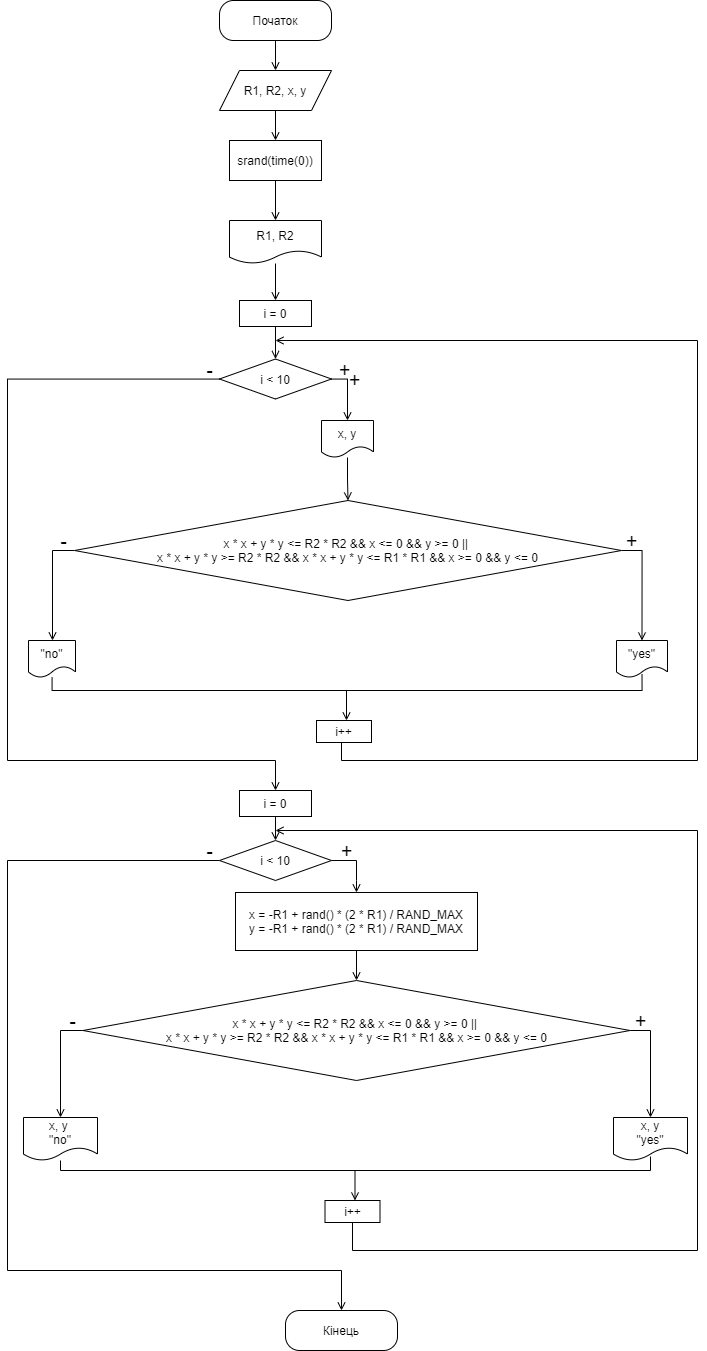

The diagram above was exported from draw.io. Its source (the exported page's mxGraphModel, read from the mxfile embedded in the PNG):
<mxGraphModel dx="1483" dy="867" grid="1" gridSize="10" guides="1" tooltips="1" connect="1" arrows="1" fold="1" page="1" pageScale="1" pageWidth="827" pageHeight="1169" math="0" shadow="0">
  <root>
    <mxCell id="0" />
    <mxCell id="1" parent="0" />
    <mxCell id="Q05V20njZ_x4qu0LNZJU-3" style="edgeStyle=orthogonalEdgeStyle;rounded=0;orthogonalLoop=1;jettySize=auto;html=1;entryX=0.5;entryY=0;entryDx=0;entryDy=0;endArrow=open;endFill=0;" edge="1" parent="1" source="Q05V20njZ_x4qu0LNZJU-1" target="Q05V20njZ_x4qu0LNZJU-2">
      <mxGeometry relative="1" as="geometry" />
    </mxCell>
    <mxCell id="Q05V20njZ_x4qu0LNZJU-1" value="Початок" style="rounded=1;whiteSpace=wrap;html=1;arcSize=35;" vertex="1" parent="1">
      <mxGeometry x="292" y="40" width="112" height="40" as="geometry" />
    </mxCell>
    <mxCell id="Q05V20njZ_x4qu0LNZJU-5" style="edgeStyle=orthogonalEdgeStyle;rounded=0;orthogonalLoop=1;jettySize=auto;html=1;entryX=0.5;entryY=0;entryDx=0;entryDy=0;endArrow=open;endFill=0;" edge="1" parent="1" source="Q05V20njZ_x4qu0LNZJU-2" target="Q05V20njZ_x4qu0LNZJU-4">
      <mxGeometry relative="1" as="geometry" />
    </mxCell>
    <mxCell id="Q05V20njZ_x4qu0LNZJU-2" value="R1, R2, x, y" style="shape=parallelogram;perimeter=parallelogramPerimeter;whiteSpace=wrap;html=1;fixedSize=1;" vertex="1" parent="1">
      <mxGeometry x="292" y="110" width="112" height="40" as="geometry" />
    </mxCell>
    <mxCell id="Q05V20njZ_x4qu0LNZJU-7" style="edgeStyle=orthogonalEdgeStyle;rounded=0;orthogonalLoop=1;jettySize=auto;html=1;entryX=0.5;entryY=0;entryDx=0;entryDy=0;endArrow=open;endFill=0;" edge="1" parent="1" source="Q05V20njZ_x4qu0LNZJU-4" target="Q05V20njZ_x4qu0LNZJU-6">
      <mxGeometry relative="1" as="geometry" />
    </mxCell>
    <mxCell id="Q05V20njZ_x4qu0LNZJU-4" value="srand(time(0))" style="rounded=0;whiteSpace=wrap;html=1;" vertex="1" parent="1">
      <mxGeometry x="302" y="180" width="92" height="40" as="geometry" />
    </mxCell>
    <mxCell id="Q05V20njZ_x4qu0LNZJU-9" style="edgeStyle=orthogonalEdgeStyle;rounded=0;orthogonalLoop=1;jettySize=auto;html=1;endArrow=open;endFill=0;" edge="1" parent="1" source="Q05V20njZ_x4qu0LNZJU-6" target="Q05V20njZ_x4qu0LNZJU-8">
      <mxGeometry relative="1" as="geometry" />
    </mxCell>
    <mxCell id="Q05V20njZ_x4qu0LNZJU-6" value="R1, R2" style="shape=document;whiteSpace=wrap;html=1;boundedLbl=1;" vertex="1" parent="1">
      <mxGeometry x="302" y="260" width="92" height="43" as="geometry" />
    </mxCell>
    <mxCell id="Q05V20njZ_x4qu0LNZJU-28" style="edgeStyle=orthogonalEdgeStyle;rounded=0;orthogonalLoop=1;jettySize=auto;html=1;entryX=0.5;entryY=0;entryDx=0;entryDy=0;endArrow=open;endFill=0;" edge="1" parent="1" source="Q05V20njZ_x4qu0LNZJU-8" target="Q05V20njZ_x4qu0LNZJU-25">
      <mxGeometry relative="1" as="geometry" />
    </mxCell>
    <mxCell id="Q05V20njZ_x4qu0LNZJU-8" value="i = 0" style="rounded=0;whiteSpace=wrap;html=1;" vertex="1" parent="1">
      <mxGeometry x="312" y="340" width="72" height="26" as="geometry" />
    </mxCell>
    <mxCell id="Q05V20njZ_x4qu0LNZJU-34" style="edgeStyle=orthogonalEdgeStyle;rounded=0;orthogonalLoop=1;jettySize=auto;html=1;entryX=0.5;entryY=0;entryDx=0;entryDy=0;endArrow=open;endFill=0;" edge="1" parent="1" source="Q05V20njZ_x4qu0LNZJU-10" target="Q05V20njZ_x4qu0LNZJU-12">
      <mxGeometry relative="1" as="geometry" />
    </mxCell>
    <mxCell id="Q05V20njZ_x4qu0LNZJU-10" value="x, y" style="shape=document;whiteSpace=wrap;html=1;boundedLbl=1;" vertex="1" parent="1">
      <mxGeometry x="394" y="460" width="52" height="37" as="geometry" />
    </mxCell>
    <mxCell id="Q05V20njZ_x4qu0LNZJU-17" style="edgeStyle=orthogonalEdgeStyle;rounded=0;orthogonalLoop=1;jettySize=auto;html=1;entryX=0.5;entryY=0;entryDx=0;entryDy=0;endArrow=open;endFill=0;" edge="1" parent="1" source="Q05V20njZ_x4qu0LNZJU-12" target="Q05V20njZ_x4qu0LNZJU-16">
      <mxGeometry relative="1" as="geometry">
        <Array as="points">
          <mxPoint x="715" y="590" />
        </Array>
      </mxGeometry>
    </mxCell>
    <mxCell id="Q05V20njZ_x4qu0LNZJU-20" style="edgeStyle=orthogonalEdgeStyle;rounded=0;orthogonalLoop=1;jettySize=auto;html=1;entryX=0.5;entryY=0;entryDx=0;entryDy=0;endArrow=open;endFill=0;" edge="1" parent="1" source="Q05V20njZ_x4qu0LNZJU-12" target="Q05V20njZ_x4qu0LNZJU-19">
      <mxGeometry relative="1" as="geometry">
        <Array as="points">
          <mxPoint x="125" y="590" />
          <mxPoint x="125" y="680" />
        </Array>
      </mxGeometry>
    </mxCell>
    <mxCell id="Q05V20njZ_x4qu0LNZJU-12" value="&lt;div&gt;x * x + y * y &amp;lt;= R2 * R2 &amp;amp;&amp;amp; x &amp;lt;= 0 &amp;amp;&amp;amp; y &amp;gt;= 0 ||&amp;nbsp;&lt;/div&gt;&lt;div&gt;&lt;span&gt;&#09;&#09;&#09;&lt;/span&gt;x * x + y * y &amp;gt;= R2 * R2 &amp;amp;&amp;amp; x * x + y * y &amp;lt;= R1 * R1 &amp;amp;&amp;amp; x &amp;gt;= 0 &amp;amp;&amp;amp; y &amp;lt;= 0&lt;/div&gt;" style="rhombus;whiteSpace=wrap;html=1;" vertex="1" parent="1">
      <mxGeometry x="147" y="540" width="547" height="100" as="geometry" />
    </mxCell>
    <mxCell id="Q05V20njZ_x4qu0LNZJU-16" value="&quot;yes&quot;" style="shape=document;whiteSpace=wrap;html=1;boundedLbl=1;" vertex="1" parent="1">
      <mxGeometry x="689" y="680" width="51" height="37" as="geometry" />
    </mxCell>
    <mxCell id="Q05V20njZ_x4qu0LNZJU-18" value="&lt;font style=&quot;font-size: 20px&quot;&gt;+&lt;/font&gt;" style="text;html=1;align=center;verticalAlign=middle;resizable=0;points=[];autosize=1;strokeColor=none;fillColor=none;" vertex="1" parent="1">
      <mxGeometry x="689" y="570" width="30" height="20" as="geometry" />
    </mxCell>
    <mxCell id="Q05V20njZ_x4qu0LNZJU-22" style="edgeStyle=orthogonalEdgeStyle;rounded=0;orthogonalLoop=1;jettySize=auto;html=1;entryX=0.5;entryY=0.908;entryDx=0;entryDy=0;entryPerimeter=0;endArrow=none;endFill=0;" edge="1" parent="1" source="Q05V20njZ_x4qu0LNZJU-19" target="Q05V20njZ_x4qu0LNZJU-16">
      <mxGeometry relative="1" as="geometry">
        <Array as="points">
          <mxPoint x="125" y="730" />
          <mxPoint x="715" y="730" />
        </Array>
      </mxGeometry>
    </mxCell>
    <mxCell id="Q05V20njZ_x4qu0LNZJU-19" value="&quot;no&quot;" style="shape=document;whiteSpace=wrap;html=1;boundedLbl=1;" vertex="1" parent="1">
      <mxGeometry x="101" y="680" width="47" height="37" as="geometry" />
    </mxCell>
    <mxCell id="Q05V20njZ_x4qu0LNZJU-21" value="&lt;font style=&quot;font-size: 20px&quot;&gt;-&lt;/font&gt;" style="text;html=1;align=center;verticalAlign=middle;resizable=0;points=[];autosize=1;strokeColor=none;fillColor=none;" vertex="1" parent="1">
      <mxGeometry x="126" y="570" width="20" height="20" as="geometry" />
    </mxCell>
    <mxCell id="Q05V20njZ_x4qu0LNZJU-23" value="" style="endArrow=open;html=1;endFill=0;" edge="1" parent="1">
      <mxGeometry width="50" height="50" relative="1" as="geometry">
        <mxPoint x="419" y="730" as="sourcePoint" />
        <mxPoint x="419" y="760" as="targetPoint" />
      </mxGeometry>
    </mxCell>
    <mxCell id="Q05V20njZ_x4qu0LNZJU-35" style="edgeStyle=orthogonalEdgeStyle;rounded=0;orthogonalLoop=1;jettySize=auto;html=1;endArrow=open;endFill=0;exitX=0.5;exitY=1;exitDx=0;exitDy=0;" edge="1" parent="1" source="Q05V20njZ_x4qu0LNZJU-24">
      <mxGeometry relative="1" as="geometry">
        <mxPoint x="348" y="380" as="targetPoint" />
        <mxPoint x="438" y="771" as="sourcePoint" />
        <Array as="points">
          <mxPoint x="414" y="782" />
          <mxPoint x="414" y="800" />
          <mxPoint x="770" y="800" />
          <mxPoint x="770" y="380" />
        </Array>
      </mxGeometry>
    </mxCell>
    <mxCell id="Q05V20njZ_x4qu0LNZJU-24" value="i++" style="rounded=0;whiteSpace=wrap;html=1;" vertex="1" parent="1">
      <mxGeometry x="389" y="760" width="55" height="22" as="geometry" />
    </mxCell>
    <mxCell id="Q05V20njZ_x4qu0LNZJU-29" style="edgeStyle=orthogonalEdgeStyle;rounded=0;orthogonalLoop=1;jettySize=auto;html=1;entryX=0.5;entryY=0;entryDx=0;entryDy=0;endArrow=open;endFill=0;" edge="1" parent="1" source="Q05V20njZ_x4qu0LNZJU-25" target="Q05V20njZ_x4qu0LNZJU-10">
      <mxGeometry relative="1" as="geometry">
        <Array as="points">
          <mxPoint x="420" y="419" />
        </Array>
      </mxGeometry>
    </mxCell>
    <mxCell id="Q05V20njZ_x4qu0LNZJU-38" style="edgeStyle=orthogonalEdgeStyle;rounded=0;orthogonalLoop=1;jettySize=auto;html=1;entryX=0.5;entryY=0;entryDx=0;entryDy=0;endArrow=open;endFill=0;" edge="1" parent="1" source="Q05V20njZ_x4qu0LNZJU-25" target="Q05V20njZ_x4qu0LNZJU-37">
      <mxGeometry relative="1" as="geometry">
        <Array as="points">
          <mxPoint x="80" y="419" />
          <mxPoint x="80" y="800" />
          <mxPoint x="348" y="800" />
        </Array>
      </mxGeometry>
    </mxCell>
    <mxCell id="Q05V20njZ_x4qu0LNZJU-25" value="i &amp;lt; 10" style="rhombus;whiteSpace=wrap;html=1;" vertex="1" parent="1">
      <mxGeometry x="292" y="398.5" width="112" height="40" as="geometry" />
    </mxCell>
    <mxCell id="Q05V20njZ_x4qu0LNZJU-36" value="&lt;font style=&quot;font-size: 20px&quot;&gt;+&lt;/font&gt;" style="text;html=1;align=center;verticalAlign=middle;resizable=0;points=[];autosize=1;strokeColor=none;fillColor=none;" vertex="1" parent="1">
      <mxGeometry x="401.5" y="398.5" width="30" height="20" as="geometry" />
    </mxCell>
    <mxCell id="Q05V20njZ_x4qu0LNZJU-41" style="edgeStyle=orthogonalEdgeStyle;rounded=0;orthogonalLoop=1;jettySize=auto;html=1;entryX=0.5;entryY=0;entryDx=0;entryDy=0;endArrow=open;endFill=0;" edge="1" parent="1" source="Q05V20njZ_x4qu0LNZJU-37" target="Q05V20njZ_x4qu0LNZJU-40">
      <mxGeometry relative="1" as="geometry" />
    </mxCell>
    <mxCell id="Q05V20njZ_x4qu0LNZJU-37" value="i = 0" style="rounded=0;whiteSpace=wrap;html=1;" vertex="1" parent="1">
      <mxGeometry x="312" y="830" width="72" height="26" as="geometry" />
    </mxCell>
    <mxCell id="Q05V20njZ_x4qu0LNZJU-39" value="&lt;font style=&quot;font-size: 20px&quot;&gt;-&lt;/font&gt;" style="text;html=1;align=center;verticalAlign=middle;resizable=0;points=[];autosize=1;strokeColor=none;fillColor=none;" vertex="1" parent="1">
      <mxGeometry x="272" y="398.5" width="20" height="20" as="geometry" />
    </mxCell>
    <mxCell id="Q05V20njZ_x4qu0LNZJU-44" style="edgeStyle=orthogonalEdgeStyle;rounded=0;orthogonalLoop=1;jettySize=auto;html=1;entryX=0.5;entryY=0;entryDx=0;entryDy=0;endArrow=open;endFill=0;" edge="1" parent="1" source="Q05V20njZ_x4qu0LNZJU-40" target="Q05V20njZ_x4qu0LNZJU-43">
      <mxGeometry relative="1" as="geometry">
        <Array as="points">
          <mxPoint x="429" y="900" />
          <mxPoint x="429" y="920" />
          <mxPoint x="429" y="920" />
        </Array>
      </mxGeometry>
    </mxCell>
    <mxCell id="Q05V20njZ_x4qu0LNZJU-81" style="edgeStyle=orthogonalEdgeStyle;rounded=0;orthogonalLoop=1;jettySize=auto;html=1;endArrow=open;endFill=0;entryX=0.5;entryY=0;entryDx=0;entryDy=0;" edge="1" parent="1" source="Q05V20njZ_x4qu0LNZJU-40" target="Q05V20njZ_x4qu0LNZJU-83">
      <mxGeometry relative="1" as="geometry">
        <mxPoint x="410" y="1420" as="targetPoint" />
        <Array as="points">
          <mxPoint x="80" y="900" />
          <mxPoint x="80" y="1310" />
          <mxPoint x="414" y="1310" />
        </Array>
      </mxGeometry>
    </mxCell>
    <mxCell id="Q05V20njZ_x4qu0LNZJU-40" value="i &amp;lt; 10" style="rhombus;whiteSpace=wrap;html=1;" vertex="1" parent="1">
      <mxGeometry x="292" y="880" width="112" height="40" as="geometry" />
    </mxCell>
    <mxCell id="Q05V20njZ_x4qu0LNZJU-78" style="edgeStyle=orthogonalEdgeStyle;rounded=0;orthogonalLoop=1;jettySize=auto;html=1;entryX=0.5;entryY=0;entryDx=0;entryDy=0;endArrow=open;endFill=0;" edge="1" parent="1" source="Q05V20njZ_x4qu0LNZJU-43" target="Q05V20njZ_x4qu0LNZJU-70">
      <mxGeometry relative="1" as="geometry" />
    </mxCell>
    <mxCell id="Q05V20njZ_x4qu0LNZJU-43" value="x = -R1 + rand() * (2 * R1) / RAND_MAX&lt;br&gt;y = -R1 + rand() * (2 * R1) / RAND_MAX" style="rounded=0;whiteSpace=wrap;html=1;" vertex="1" parent="1">
      <mxGeometry x="308" y="932" width="242" height="58" as="geometry" />
    </mxCell>
    <mxCell id="Q05V20njZ_x4qu0LNZJU-45" value="&lt;font style=&quot;font-size: 20px&quot;&gt;+&lt;/font&gt;" style="text;html=1;align=center;verticalAlign=middle;resizable=0;points=[];autosize=1;strokeColor=none;fillColor=none;" vertex="1" parent="1">
      <mxGeometry x="411.5" y="408.5" width="30" height="20" as="geometry" />
    </mxCell>
    <mxCell id="Q05V20njZ_x4qu0LNZJU-47" value="&lt;font style=&quot;font-size: 20px&quot;&gt;+&lt;/font&gt;" style="text;html=1;align=center;verticalAlign=middle;resizable=0;points=[];autosize=1;strokeColor=none;fillColor=none;" vertex="1" parent="1">
      <mxGeometry x="404" y="880" width="30" height="20" as="geometry" />
    </mxCell>
    <mxCell id="Q05V20njZ_x4qu0LNZJU-68" style="edgeStyle=orthogonalEdgeStyle;rounded=0;orthogonalLoop=1;jettySize=auto;html=1;entryX=0.5;entryY=0;entryDx=0;entryDy=0;endArrow=open;endFill=0;" edge="1" parent="1" source="Q05V20njZ_x4qu0LNZJU-70" target="Q05V20njZ_x4qu0LNZJU-71">
      <mxGeometry relative="1" as="geometry">
        <Array as="points">
          <mxPoint x="723.5" y="1070" />
        </Array>
      </mxGeometry>
    </mxCell>
    <mxCell id="Q05V20njZ_x4qu0LNZJU-80" style="edgeStyle=orthogonalEdgeStyle;rounded=0;orthogonalLoop=1;jettySize=auto;html=1;entryX=0.5;entryY=0;entryDx=0;entryDy=0;endArrow=open;endFill=0;" edge="1" parent="1" source="Q05V20njZ_x4qu0LNZJU-70" target="Q05V20njZ_x4qu0LNZJU-74">
      <mxGeometry relative="1" as="geometry">
        <Array as="points">
          <mxPoint x="133" y="1070" />
        </Array>
      </mxGeometry>
    </mxCell>
    <mxCell id="Q05V20njZ_x4qu0LNZJU-70" value="&lt;div&gt;x * x + y * y &amp;lt;= R2 * R2 &amp;amp;&amp;amp; x &amp;lt;= 0 &amp;amp;&amp;amp; y &amp;gt;= 0 ||&amp;nbsp;&lt;/div&gt;&lt;div&gt;&lt;span&gt;&#09;&#09;&#09;&lt;/span&gt;x * x + y * y &amp;gt;= R2 * R2 &amp;amp;&amp;amp; x * x + y * y &amp;lt;= R1 * R1 &amp;amp;&amp;amp; x &amp;gt;= 0 &amp;amp;&amp;amp; y &amp;lt;= 0&lt;/div&gt;" style="rhombus;whiteSpace=wrap;html=1;" vertex="1" parent="1">
      <mxGeometry x="155.5" y="1020" width="547" height="100" as="geometry" />
    </mxCell>
    <mxCell id="Q05V20njZ_x4qu0LNZJU-71" value="x, y&lt;br&gt;&quot;yes&quot;" style="shape=document;whiteSpace=wrap;html=1;boundedLbl=1;" vertex="1" parent="1">
      <mxGeometry x="686" y="1157" width="74" height="43" as="geometry" />
    </mxCell>
    <mxCell id="Q05V20njZ_x4qu0LNZJU-72" value="&lt;font style=&quot;font-size: 20px&quot;&gt;+&lt;/font&gt;" style="text;html=1;align=center;verticalAlign=middle;resizable=0;points=[];autosize=1;strokeColor=none;fillColor=none;" vertex="1" parent="1">
      <mxGeometry x="697.5" y="1050" width="30" height="20" as="geometry" />
    </mxCell>
    <mxCell id="Q05V20njZ_x4qu0LNZJU-73" style="edgeStyle=orthogonalEdgeStyle;rounded=0;orthogonalLoop=1;jettySize=auto;html=1;entryX=0.5;entryY=0.908;entryDx=0;entryDy=0;entryPerimeter=0;endArrow=none;endFill=0;" edge="1" parent="1" source="Q05V20njZ_x4qu0LNZJU-74" target="Q05V20njZ_x4qu0LNZJU-71">
      <mxGeometry relative="1" as="geometry">
        <Array as="points">
          <mxPoint x="133.5" y="1210" />
          <mxPoint x="723.5" y="1210" />
        </Array>
      </mxGeometry>
    </mxCell>
    <mxCell id="Q05V20njZ_x4qu0LNZJU-74" value="x, y &lt;br&gt;&quot;no&quot;" style="shape=document;whiteSpace=wrap;html=1;boundedLbl=1;" vertex="1" parent="1">
      <mxGeometry x="96" y="1157" width="74" height="43" as="geometry" />
    </mxCell>
    <mxCell id="Q05V20njZ_x4qu0LNZJU-75" value="&lt;font style=&quot;font-size: 20px&quot;&gt;-&lt;/font&gt;" style="text;html=1;align=center;verticalAlign=middle;resizable=0;points=[];autosize=1;strokeColor=none;fillColor=none;" vertex="1" parent="1">
      <mxGeometry x="134.5" y="1050" width="20" height="20" as="geometry" />
    </mxCell>
    <mxCell id="Q05V20njZ_x4qu0LNZJU-76" value="" style="endArrow=open;html=1;endFill=0;" edge="1" parent="1">
      <mxGeometry width="50" height="50" relative="1" as="geometry">
        <mxPoint x="427.5" y="1210" as="sourcePoint" />
        <mxPoint x="427.5" y="1240" as="targetPoint" />
      </mxGeometry>
    </mxCell>
    <mxCell id="Q05V20njZ_x4qu0LNZJU-79" style="edgeStyle=orthogonalEdgeStyle;rounded=0;orthogonalLoop=1;jettySize=auto;html=1;endArrow=open;endFill=0;exitX=0.5;exitY=1;exitDx=0;exitDy=0;" edge="1" parent="1" source="Q05V20njZ_x4qu0LNZJU-77">
      <mxGeometry relative="1" as="geometry">
        <mxPoint x="348" y="870" as="targetPoint" />
        <mxPoint x="450.5" y="1251.0000000000002" as="sourcePoint" />
        <Array as="points">
          <mxPoint x="425" y="1290" />
          <mxPoint x="770" y="1290" />
          <mxPoint x="770" y="870" />
        </Array>
      </mxGeometry>
    </mxCell>
    <mxCell id="Q05V20njZ_x4qu0LNZJU-77" value="i++" style="rounded=0;whiteSpace=wrap;html=1;" vertex="1" parent="1">
      <mxGeometry x="397.5" y="1240" width="55" height="22" as="geometry" />
    </mxCell>
    <mxCell id="Q05V20njZ_x4qu0LNZJU-82" value="&lt;font style=&quot;font-size: 20px&quot;&gt;-&lt;/font&gt;" style="text;html=1;align=center;verticalAlign=middle;resizable=0;points=[];autosize=1;strokeColor=none;fillColor=none;" vertex="1" parent="1">
      <mxGeometry x="272" y="880" width="20" height="20" as="geometry" />
    </mxCell>
    <mxCell id="Q05V20njZ_x4qu0LNZJU-83" value="Кінець" style="rounded=1;whiteSpace=wrap;html=1;arcSize=35;" vertex="1" parent="1">
      <mxGeometry x="358" y="1350" width="112" height="40" as="geometry" />
    </mxCell>
  </root>
</mxGraphModel>